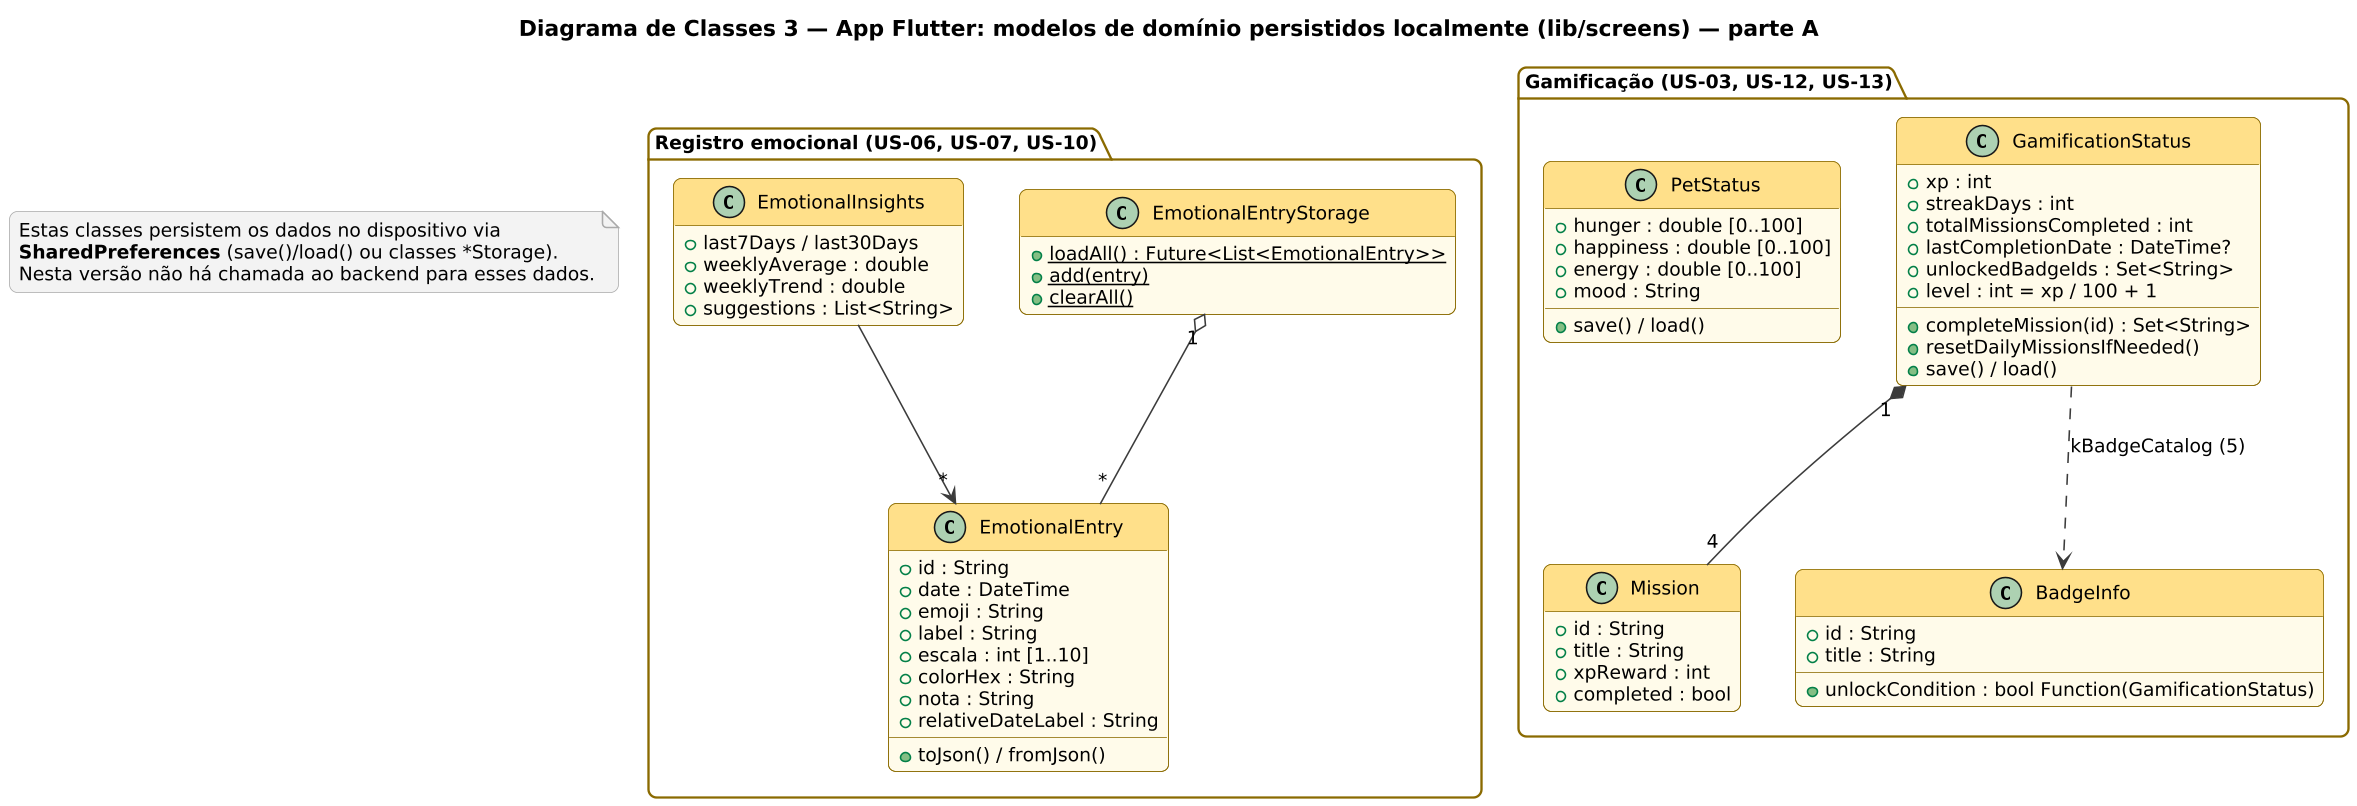

The diagram above was rendered by PlantUML. Its source (embedded in the PNG):
@startuml
skinparamlocked dpi 150
!include style.iuml
title Diagrama de Classes 3 — App Flutter: modelos de domínio persistidos localmente (lib/screens) — parte A
hide empty members
package "Registro emocional (US-06, US-07, US-10)" as P1 {
  class EmotionalEntry {
    + id : String
    + date : DateTime
    + emoji : String
    + label : String
    + escala : int [1..10]
    + colorHex : String
    + nota : String
    + toJson() / fromJson()
    + relativeDateLabel : String
  }
  class EmotionalEntryStorage {
    + {static} loadAll() : Future<List<EmotionalEntry>>
    + {static} add(entry)
    + {static} clearAll()
  }
  class EmotionalInsights {
    + last7Days / last30Days
    + weeklyAverage : double
    + weeklyTrend : double
    + suggestions : List<String>
  }
}
package "Gamificação (US-03, US-12, US-13)" as P2 {
  class GamificationStatus {
    + xp : int
    + streakDays : int
    + totalMissionsCompleted : int
    + lastCompletionDate : DateTime?
    + unlockedBadgeIds : Set<String>
    + level : int = xp / 100 + 1
    + completeMission(id) : Set<String>
    + resetDailyMissionsIfNeeded()
    + save() / load()
  }
  class Mission {
    + id : String
    + title : String
    + xpReward : int
    + completed : bool
  }
  class BadgeInfo {
    + id : String
    + title : String
    + unlockCondition : bool Function(GamificationStatus)
  }
  class PetStatus {
    + hunger : double [0..100]
    + happiness : double [0..100]
    + energy : double [0..100]
    + mood : String
    + save() / load()
  }
}
EmotionalEntryStorage "1" o-- "*" EmotionalEntry
EmotionalInsights --> "*" EmotionalEntry
GamificationStatus "1" *-- "4" Mission
GamificationStatus ..> BadgeInfo : kBadgeCatalog (5)
note "Estas classes persistem os dados no dispositivo via\n**SharedPreferences** (save()/load() ou classes *Storage).\nNesta versão não há chamada ao backend para esses dados." as N
@enduml